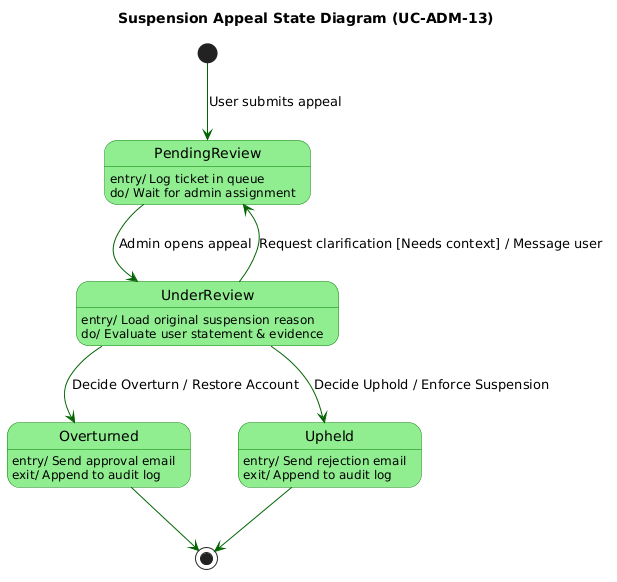

The diagram above was rendered by PlantUML. Its source (embedded in the PNG):
@startuml
skinparam state {
  BackgroundColor LightGreen
  BorderColor Green
  ArrowColor DarkGreen
}

title Suspension Appeal State Diagram (UC-ADM-13)

[*] --> PendingReview : User submits appeal

state PendingReview {
  PendingReview : entry/ Log ticket in queue
  PendingReview : do/ Wait for admin assignment
}

PendingReview --> UnderReview : Admin opens appeal

state UnderReview {
  UnderReview : entry/ Load original suspension reason
  UnderReview : do/ Evaluate user statement & evidence
}

UnderReview --> PendingReview : Request clarification [Needs context] / Message user
UnderReview --> Overturned : Decide Overturn / Restore Account
UnderReview --> Upheld : Decide Uphold / Enforce Suspension

state Overturned {
  Overturned : entry/ Send approval email
  Overturned : exit/ Append to audit log
}

state Upheld {
  Upheld : entry/ Send rejection email
  Upheld : exit/ Append to audit log
}

Overturned --> [*]
Upheld --> [*]
@enduml